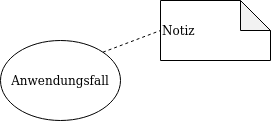

The diagram above was exported from draw.io. Its source (the exported page's mxGraphModel, read from the mxfile embedded in the PNG):
<mxGraphModel dx="1422" dy="752" grid="1" gridSize="10" guides="1" tooltips="1" connect="1" arrows="1" fold="1" page="1" pageScale="1" pageWidth="827" pageHeight="1169" math="0" shadow="0">
  <root>
    <mxCell id="0" />
    <mxCell id="1" parent="0" />
    <mxCell id="KGXMPvJzG-CdBeTMElgn-10" value="Anwendungsfall" style="ellipse;whiteSpace=wrap;html=1;" vertex="1" parent="1">
      <mxGeometry x="80" y="280" width="120" height="80" as="geometry" />
    </mxCell>
    <mxCell id="KGXMPvJzG-CdBeTMElgn-20" value="&lt;div align=&quot;left&quot;&gt;Notiz&lt;/div&gt;" style="shape=note;whiteSpace=wrap;html=1;backgroundOutline=1;darkOpacity=0.05;align=left;" vertex="1" parent="1">
      <mxGeometry x="240" y="240" width="110" height="60" as="geometry" />
    </mxCell>
    <mxCell id="KGXMPvJzG-CdBeTMElgn-22" value="" style="endArrow=none;dashed=1;html=1;strokeColor=#000000;entryX=0;entryY=0.5;entryDx=0;entryDy=0;entryPerimeter=0;exitX=1;exitY=0;exitDx=0;exitDy=0;" edge="1" parent="1" source="KGXMPvJzG-CdBeTMElgn-10" target="KGXMPvJzG-CdBeTMElgn-20">
      <mxGeometry width="50" height="50" relative="1" as="geometry">
        <mxPoint x="390" y="410" as="sourcePoint" />
        <mxPoint x="440" y="360" as="targetPoint" />
      </mxGeometry>
    </mxCell>
  </root>
</mxGraphModel>